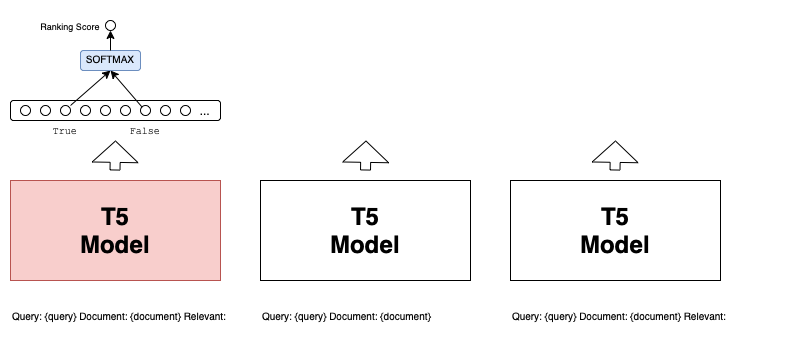

The diagram above was exported from draw.io. Its source (the exported page's mxGraphModel, read from the mxfile embedded in the PNG):
<mxGraphModel dx="2390" dy="1378" grid="1" gridSize="10" guides="1" tooltips="1" connect="1" arrows="1" fold="1" page="1" pageScale="1" pageWidth="850" pageHeight="1100" math="0" shadow="0">
  <root>
    <mxCell id="0" />
    <mxCell id="1" parent="0" />
    <mxCell id="87Bv8u5huuqqNGazQj6s-1" value="" style="rounded=0;whiteSpace=wrap;html=1;fillColor=#f8cecc;strokeColor=#b85450;" vertex="1" parent="1">
      <mxGeometry x="70" y="430" width="210" height="100" as="geometry" />
    </mxCell>
    <mxCell id="87Bv8u5huuqqNGazQj6s-2" value="" style="rounded=0;whiteSpace=wrap;html=1;" vertex="1" parent="1">
      <mxGeometry x="320" y="430" width="210" height="100" as="geometry" />
    </mxCell>
    <mxCell id="87Bv8u5huuqqNGazQj6s-3" value="" style="rounded=0;whiteSpace=wrap;html=1;" vertex="1" parent="1">
      <mxGeometry x="570" y="430" width="210" height="100" as="geometry" />
    </mxCell>
    <mxCell id="87Bv8u5huuqqNGazQj6s-4" value="&lt;b&gt;&lt;font style=&quot;font-size: 24px;&quot;&gt;T5 Model&lt;/font&gt;&lt;/b&gt;" style="text;html=1;strokeColor=none;fillColor=none;align=center;verticalAlign=middle;whiteSpace=wrap;rounded=0;" vertex="1" parent="1">
      <mxGeometry x="145" y="465" width="60" height="30" as="geometry" />
    </mxCell>
    <mxCell id="87Bv8u5huuqqNGazQj6s-7" value="&lt;b&gt;&lt;font style=&quot;font-size: 24px;&quot;&gt;T5 Model&lt;/font&gt;&lt;/b&gt;" style="text;html=1;strokeColor=none;fillColor=none;align=center;verticalAlign=middle;whiteSpace=wrap;rounded=0;" vertex="1" parent="1">
      <mxGeometry x="395" y="465" width="60" height="30" as="geometry" />
    </mxCell>
    <mxCell id="87Bv8u5huuqqNGazQj6s-8" value="&lt;b&gt;&lt;font style=&quot;font-size: 24px;&quot;&gt;T5 Model&lt;/font&gt;&lt;/b&gt;" style="text;html=1;strokeColor=none;fillColor=none;align=center;verticalAlign=middle;whiteSpace=wrap;rounded=0;" vertex="1" parent="1">
      <mxGeometry x="645" y="465" width="60" height="30" as="geometry" />
    </mxCell>
    <mxCell id="87Bv8u5huuqqNGazQj6s-9" value="Query: {query} Document: {document} Relevant:" style="text;html=1;strokeColor=none;fillColor=none;align=left;verticalAlign=middle;whiteSpace=wrap;rounded=0;fontSize=10;" vertex="1" parent="1">
      <mxGeometry x="70" y="550" width="290" height="30" as="geometry" />
    </mxCell>
    <mxCell id="87Bv8u5huuqqNGazQj6s-10" value="Query: {query} Document: {document}" style="text;html=1;strokeColor=none;fillColor=none;align=left;verticalAlign=middle;whiteSpace=wrap;rounded=0;fontSize=10;" vertex="1" parent="1">
      <mxGeometry x="320" y="550" width="290" height="30" as="geometry" />
    </mxCell>
    <mxCell id="87Bv8u5huuqqNGazQj6s-11" value="Query: {query} Document: {document} Relevant:" style="text;html=1;strokeColor=none;fillColor=none;align=left;verticalAlign=middle;whiteSpace=wrap;rounded=0;fontSize=10;" vertex="1" parent="1">
      <mxGeometry x="570" y="550" width="290" height="30" as="geometry" />
    </mxCell>
    <mxCell id="87Bv8u5huuqqNGazQj6s-13" value="" style="shape=flexArrow;endArrow=classic;html=1;rounded=0;endWidth=35;endSize=6.79;" edge="1" parent="1">
      <mxGeometry width="50" height="50" relative="1" as="geometry">
        <mxPoint x="174.5" y="420" as="sourcePoint" />
        <mxPoint x="175" y="390" as="targetPoint" />
      </mxGeometry>
    </mxCell>
    <mxCell id="87Bv8u5huuqqNGazQj6s-14" value="" style="shape=flexArrow;endArrow=classic;html=1;rounded=0;endWidth=35;endSize=6.79;" edge="1" parent="1">
      <mxGeometry width="50" height="50" relative="1" as="geometry">
        <mxPoint x="425" y="420" as="sourcePoint" />
        <mxPoint x="425.5" y="390" as="targetPoint" />
      </mxGeometry>
    </mxCell>
    <mxCell id="87Bv8u5huuqqNGazQj6s-15" value="" style="shape=flexArrow;endArrow=classic;html=1;rounded=0;endWidth=35;endSize=6.79;" edge="1" parent="1">
      <mxGeometry width="50" height="50" relative="1" as="geometry">
        <mxPoint x="674.5" y="420" as="sourcePoint" />
        <mxPoint x="675" y="390" as="targetPoint" />
      </mxGeometry>
    </mxCell>
    <mxCell id="87Bv8u5huuqqNGazQj6s-17" value="" style="rounded=1;whiteSpace=wrap;html=1;" vertex="1" parent="1">
      <mxGeometry x="70" y="350" width="210" height="20" as="geometry" />
    </mxCell>
    <mxCell id="87Bv8u5huuqqNGazQj6s-18" value="" style="ellipse;whiteSpace=wrap;html=1;aspect=fixed;" vertex="1" parent="1">
      <mxGeometry x="80" y="355" width="10" height="10" as="geometry" />
    </mxCell>
    <mxCell id="87Bv8u5huuqqNGazQj6s-22" value="" style="ellipse;whiteSpace=wrap;html=1;aspect=fixed;" vertex="1" parent="1">
      <mxGeometry x="100" y="355" width="10" height="10" as="geometry" />
    </mxCell>
    <mxCell id="87Bv8u5huuqqNGazQj6s-23" value="" style="ellipse;whiteSpace=wrap;html=1;aspect=fixed;" vertex="1" parent="1">
      <mxGeometry x="120" y="355" width="10" height="10" as="geometry" />
    </mxCell>
    <mxCell id="87Bv8u5huuqqNGazQj6s-24" value="" style="ellipse;whiteSpace=wrap;html=1;aspect=fixed;" vertex="1" parent="1">
      <mxGeometry x="140" y="355" width="10" height="10" as="geometry" />
    </mxCell>
    <mxCell id="87Bv8u5huuqqNGazQj6s-25" value="" style="ellipse;whiteSpace=wrap;html=1;aspect=fixed;" vertex="1" parent="1">
      <mxGeometry x="160" y="355" width="10" height="10" as="geometry" />
    </mxCell>
    <mxCell id="87Bv8u5huuqqNGazQj6s-26" value="" style="ellipse;whiteSpace=wrap;html=1;aspect=fixed;" vertex="1" parent="1">
      <mxGeometry x="180" y="355" width="10" height="10" as="geometry" />
    </mxCell>
    <mxCell id="87Bv8u5huuqqNGazQj6s-27" value="" style="ellipse;whiteSpace=wrap;html=1;aspect=fixed;" vertex="1" parent="1">
      <mxGeometry x="200" y="355" width="10" height="10" as="geometry" />
    </mxCell>
    <mxCell id="87Bv8u5huuqqNGazQj6s-28" value="" style="ellipse;whiteSpace=wrap;html=1;aspect=fixed;" vertex="1" parent="1">
      <mxGeometry x="220" y="355" width="10" height="10" as="geometry" />
    </mxCell>
    <mxCell id="87Bv8u5huuqqNGazQj6s-29" value="" style="ellipse;whiteSpace=wrap;html=1;aspect=fixed;" vertex="1" parent="1">
      <mxGeometry x="240" y="355" width="10" height="10" as="geometry" />
    </mxCell>
    <mxCell id="87Bv8u5huuqqNGazQj6s-30" value="..." style="text;html=1;strokeColor=none;fillColor=none;align=center;verticalAlign=middle;whiteSpace=wrap;rounded=0;" vertex="1" parent="1">
      <mxGeometry x="250" y="355" width="30" height="10" as="geometry" />
    </mxCell>
    <mxCell id="87Bv8u5huuqqNGazQj6s-32" value="&lt;font style=&quot;font-size: 10px;&quot; face=&quot;Courier New&quot;&gt;True&lt;/font&gt;" style="text;html=1;strokeColor=none;fillColor=none;align=center;verticalAlign=middle;whiteSpace=wrap;rounded=0;" vertex="1" parent="1">
      <mxGeometry x="95" y="365" width="60" height="30" as="geometry" />
    </mxCell>
    <mxCell id="87Bv8u5huuqqNGazQj6s-33" value="&lt;font style=&quot;font-size: 10px;&quot; face=&quot;Courier New&quot;&gt;False&lt;/font&gt;" style="text;html=1;strokeColor=none;fillColor=none;align=center;verticalAlign=middle;whiteSpace=wrap;rounded=0;" vertex="1" parent="1">
      <mxGeometry x="175" y="365" width="60" height="30" as="geometry" />
    </mxCell>
    <mxCell id="87Bv8u5huuqqNGazQj6s-34" value="" style="endArrow=classic;html=1;rounded=0;" edge="1" parent="1">
      <mxGeometry width="50" height="50" relative="1" as="geometry">
        <mxPoint x="130" y="355" as="sourcePoint" />
        <mxPoint x="170" y="320" as="targetPoint" />
      </mxGeometry>
    </mxCell>
    <mxCell id="87Bv8u5huuqqNGazQj6s-35" value="" style="endArrow=classic;html=1;rounded=0;exitX=0;exitY=0;exitDx=0;exitDy=0;" edge="1" parent="1" source="87Bv8u5huuqqNGazQj6s-27">
      <mxGeometry width="50" height="50" relative="1" as="geometry">
        <mxPoint x="140" y="365" as="sourcePoint" />
        <mxPoint x="170" y="320" as="targetPoint" />
      </mxGeometry>
    </mxCell>
    <mxCell id="87Bv8u5huuqqNGazQj6s-36" value="" style="rounded=1;whiteSpace=wrap;html=1;fillColor=#dae8fc;strokeColor=#6c8ebf;" vertex="1" parent="1">
      <mxGeometry x="140" y="300" width="60" height="20" as="geometry" />
    </mxCell>
    <mxCell id="87Bv8u5huuqqNGazQj6s-37" value="&lt;font style=&quot;font-size: 10px;&quot;&gt;SOFTMAX&lt;/font&gt;" style="text;html=1;strokeColor=none;fillColor=none;align=center;verticalAlign=middle;whiteSpace=wrap;rounded=0;" vertex="1" parent="1">
      <mxGeometry x="140" y="295" width="60" height="25" as="geometry" />
    </mxCell>
    <mxCell id="87Bv8u5huuqqNGazQj6s-38" value="" style="endArrow=classic;html=1;rounded=0;" edge="1" parent="1" target="87Bv8u5huuqqNGazQj6s-39">
      <mxGeometry width="50" height="50" relative="1" as="geometry">
        <mxPoint x="170" y="300" as="sourcePoint" />
        <mxPoint x="170" y="280" as="targetPoint" />
      </mxGeometry>
    </mxCell>
    <mxCell id="87Bv8u5huuqqNGazQj6s-39" value="" style="ellipse;whiteSpace=wrap;html=1;aspect=fixed;" vertex="1" parent="1">
      <mxGeometry x="165" y="270" width="10" height="10" as="geometry" />
    </mxCell>
    <mxCell id="87Bv8u5huuqqNGazQj6s-40" value="&lt;font style=&quot;font-size: 9px;&quot;&gt;Ranking Score&lt;/font&gt;" style="text;html=1;strokeColor=none;fillColor=none;align=center;verticalAlign=middle;whiteSpace=wrap;rounded=0;" vertex="1" parent="1">
      <mxGeometry x="80" y="260" width="100" height="30" as="geometry" />
    </mxCell>
  </root>
</mxGraphModel>